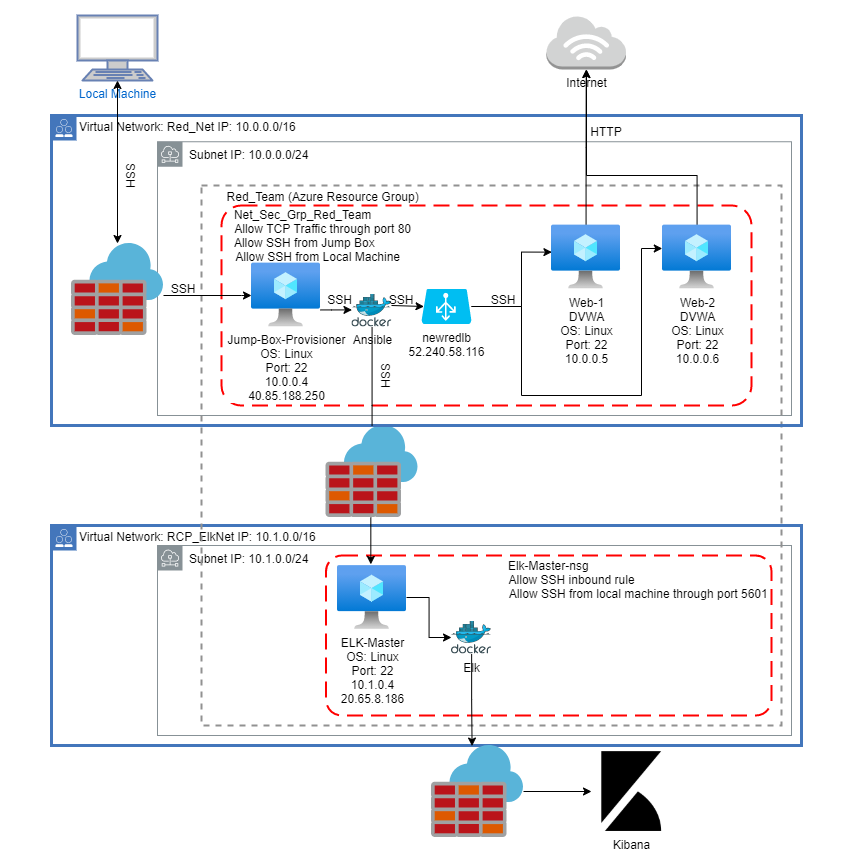

The diagram above was exported from draw.io. Its source (the exported page's mxGraphModel, read from the mxfile embedded in the PNG):
<mxGraphModel dx="2031" dy="1089" grid="1" gridSize="10" guides="1" tooltips="1" connect="1" arrows="1" fold="1" page="1" pageScale="1" pageWidth="850" pageHeight="1100" math="0" shadow="0">
  <root>
    <mxCell id="0" />
    <mxCell id="1" parent="0" />
    <mxCell id="a1E4VhadQrjZcttlNWCQ-14" value="&lt;font color=&quot;#000000&quot;&gt;Subnet IP: 10.0.0.0/24&lt;/font&gt;" style="outlineConnect=0;gradientColor=none;html=1;whiteSpace=wrap;fontSize=12;fontStyle=0;shape=mxgraph.aws4.group;grIcon=mxgraph.aws4.group_subnet;strokeColor=#879196;fillColor=none;verticalAlign=top;align=left;spacingLeft=30;fontColor=#879196;dashed=0;" parent="1" vertex="1">
      <mxGeometry x="156" y="265.25" width="634" height="273.75" as="geometry" />
    </mxCell>
    <mxCell id="0A43H05e9uyEVK0YUn4i-1" value="Virtual Network: RCP_ElkNet IP: 10.1.0.0/16" style="shape=mxgraph.ibm.box;prType=public;fontStyle=0;verticalAlign=top;align=left;spacingLeft=32;spacingTop=4;fillColor=none;rounded=0;whiteSpace=wrap;html=1;strokeColor=#4376BB;strokeWidth=3;dashed=0;container=1;spacing=-4;collapsible=0;expand=0;recursiveResize=0;" parent="1" vertex="1">
      <mxGeometry x="50" y="649" width="750" height="220" as="geometry" />
    </mxCell>
    <mxCell id="0A43H05e9uyEVK0YUn4i-3" value="&lt;font color=&quot;#000000&quot;&gt;Subnet IP: 10.1.0.0/24&lt;/font&gt;" style="outlineConnect=0;gradientColor=none;html=1;whiteSpace=wrap;fontSize=12;fontStyle=0;shape=mxgraph.aws4.group;grIcon=mxgraph.aws4.group_subnet;strokeColor=#879196;fillColor=none;verticalAlign=top;align=left;spacingLeft=30;fontColor=#879196;dashed=0;" parent="1" vertex="1">
      <mxGeometry x="156" y="669" width="634" height="190" as="geometry" />
    </mxCell>
    <mxCell id="a1E4VhadQrjZcttlNWCQ-16" value="Red_Team (Azure Resource Group)&amp;nbsp; &amp;nbsp; &amp;nbsp; &amp;nbsp; &amp;nbsp; &amp;nbsp; &amp;nbsp; &amp;nbsp; &amp;nbsp; &amp;nbsp; &amp;nbsp; &amp;nbsp; &amp;nbsp; &amp;nbsp; &amp;nbsp; &amp;nbsp; &amp;nbsp; &amp;nbsp; &amp;nbsp; &amp;nbsp; &amp;nbsp; &amp;nbsp; &amp;nbsp; &amp;nbsp; &amp;nbsp; &amp;nbsp; &amp;nbsp; &amp;nbsp; &amp;nbsp; &amp;nbsp; &amp;nbsp; &amp;nbsp; &amp;nbsp; &amp;nbsp; &amp;nbsp; &amp;nbsp; &amp;nbsp; &amp;nbsp; &amp;nbsp; &amp;nbsp; &amp;nbsp; &amp;nbsp; &amp;nbsp; &amp;nbsp; &amp;nbsp; &amp;nbsp; &amp;nbsp; &amp;nbsp; &amp;nbsp; &amp;nbsp; &amp;nbsp;" style="fontStyle=0;verticalAlign=top;align=center;spacingTop=-2;fillColor=none;rounded=0;whiteSpace=wrap;html=1;strokeColor=#919191;strokeWidth=2;dashed=1;container=1;collapsible=0;expand=0;recursiveResize=0;" parent="1" vertex="1">
      <mxGeometry x="200" y="309" width="580" height="540" as="geometry" />
    </mxCell>
    <mxCell id="0A43H05e9uyEVK0YUn4i-6" value="Elk" style="aspect=fixed;html=1;points=[];align=center;image;fontSize=12;image=img/lib/mscae/Docker.svg;" parent="a1E4VhadQrjZcttlNWCQ-16" vertex="1">
      <mxGeometry x="250" y="435.51" width="40.23" height="32.99" as="geometry" />
    </mxCell>
    <mxCell id="0A43H05e9uyEVK0YUn4i-14" value="" style="aspect=fixed;html=1;points=[];align=center;image;fontSize=12;image=img/lib/mscae/Azure_Firewall.svg;" parent="a1E4VhadQrjZcttlNWCQ-16" vertex="1">
      <mxGeometry x="124.5" y="240" width="92" height="92" as="geometry" />
    </mxCell>
    <mxCell id="0A43H05e9uyEVK0YUn4i-4" value="Elk-Master-nsg&#10;              Allow SSH inbound rule&#10;                                                      Allow SSH from local machine through port 5601&#10;&#10;&#10;&#10;&#10;&#10;&#10;&#10;" style="rounded=1;arcSize=10;dashed=1;strokeColor=#ff0000;fillColor=none;gradientColor=none;dashPattern=8 4;strokeWidth=2;" parent="1" vertex="1">
      <mxGeometry x="324.5" y="679" width="445.5" height="160" as="geometry" />
    </mxCell>
    <mxCell id="a1E4VhadQrjZcttlNWCQ-17" value="Virtual Network: Red_Net IP: 10.0.0.0/16" style="shape=mxgraph.ibm.box;prType=public;fontStyle=0;verticalAlign=top;align=left;spacingLeft=32;spacingTop=4;fillColor=none;rounded=0;whiteSpace=wrap;html=1;strokeColor=#4376BB;strokeWidth=3;dashed=0;container=1;spacing=-4;collapsible=0;expand=0;recursiveResize=0;" parent="1" vertex="1">
      <mxGeometry x="50" y="239" width="750" height="310" as="geometry" />
    </mxCell>
    <mxCell id="a1E4VhadQrjZcttlNWCQ-35" value="SSH" style="text;html=1;strokeColor=none;fillColor=none;align=center;verticalAlign=middle;whiteSpace=wrap;rounded=0;" parent="a1E4VhadQrjZcttlNWCQ-17" vertex="1">
      <mxGeometry x="112" y="162.99" width="40" height="20" as="geometry" />
    </mxCell>
    <mxCell id="a1E4VhadQrjZcttlNWCQ-19" value="Net_Sec_Grp_Red_Team                                                                                                              &#10;Allow TCP Traffic through port 80                                                                                                  &#10;Allow SSH from Jump Box                                                                                                             &#10;Allow SSH from Local Machine                                                                                                     &#10;&#10;&#10;&#10;&#10;&#10;&#10;&#10;&#10;&#10;" style="rounded=1;arcSize=10;dashed=1;strokeColor=#ff0000;fillColor=none;gradientColor=none;dashPattern=8 4;strokeWidth=2;" parent="1" vertex="1">
      <mxGeometry x="220" y="329" width="530" height="200" as="geometry" />
    </mxCell>
    <mxCell id="a1E4VhadQrjZcttlNWCQ-28" value="" style="edgeStyle=orthogonalEdgeStyle;rounded=0;orthogonalLoop=1;jettySize=auto;html=1;entryX=0.002;entryY=0.482;entryDx=0;entryDy=0;entryPerimeter=0;" parent="1" source="a1E4VhadQrjZcttlNWCQ-7" target="a1E4VhadQrjZcttlNWCQ-20" edge="1">
      <mxGeometry relative="1" as="geometry">
        <Array as="points">
          <mxPoint x="330" y="433" />
        </Array>
        <mxPoint x="340" y="401" as="targetPoint" />
      </mxGeometry>
    </mxCell>
    <mxCell id="a1E4VhadQrjZcttlNWCQ-7" value="Jump-Box-Provisioner&lt;br&gt;OS: Linux&lt;br&gt;Port: 22&lt;br&gt;10.0.0.4&lt;br&gt;40.85.188.250" style="aspect=fixed;html=1;points=[];align=center;image;fontSize=12;image=img/lib/azure2/compute/Virtual_Machine.svg;" parent="1" vertex="1">
      <mxGeometry x="250" y="386.49" width="69" height="64" as="geometry" />
    </mxCell>
    <mxCell id="a1E4VhadQrjZcttlNWCQ-43" style="edgeStyle=orthogonalEdgeStyle;rounded=0;orthogonalLoop=1;jettySize=auto;html=1;entryX=0.5;entryY=1;entryDx=0;entryDy=0;entryPerimeter=0;" parent="1" source="a1E4VhadQrjZcttlNWCQ-9" target="nmJC96ZNLo-nEZh75Sj--1" edge="1">
      <mxGeometry relative="1" as="geometry">
        <mxPoint x="590" y="179" as="targetPoint" />
        <Array as="points">
          <mxPoint x="696" y="299" />
          <mxPoint x="585" y="299" />
          <mxPoint x="585" y="193" />
        </Array>
      </mxGeometry>
    </mxCell>
    <mxCell id="a1E4VhadQrjZcttlNWCQ-9" value="Web-2&lt;br&gt;DVWA&lt;br&gt;OS: Linux&lt;br&gt;Port: 22&lt;br&gt;10.0.0.6" style="aspect=fixed;html=1;points=[];align=center;image;fontSize=12;image=img/lib/azure2/compute/Virtual_Machine.svg;" parent="1" vertex="1">
      <mxGeometry x="661" y="348.5" width="69" height="64" as="geometry" />
    </mxCell>
    <mxCell id="a1E4VhadQrjZcttlNWCQ-20" value="Ansible" style="aspect=fixed;html=1;points=[];align=center;image;fontSize=12;image=img/lib/mscae/Docker.svg;" parent="1" vertex="1">
      <mxGeometry x="350.39" y="417.5" width="40.23" height="32.99" as="geometry" />
    </mxCell>
    <mxCell id="0A43H05e9uyEVK0YUn4i-23" value="" style="edgeStyle=orthogonalEdgeStyle;rounded=0;orthogonalLoop=1;jettySize=auto;html=1;entryX=-0.003;entryY=0.367;entryDx=0;entryDy=0;entryPerimeter=0;" parent="1" source="a1E4VhadQrjZcttlNWCQ-10" target="a1E4VhadQrjZcttlNWCQ-9" edge="1">
      <mxGeometry relative="1" as="geometry">
        <Array as="points">
          <mxPoint x="520" y="430" />
          <mxPoint x="520" y="519" />
          <mxPoint x="640" y="519" />
          <mxPoint x="640" y="372" />
        </Array>
      </mxGeometry>
    </mxCell>
    <mxCell id="0A43H05e9uyEVK0YUn4i-24" style="edgeStyle=orthogonalEdgeStyle;rounded=0;orthogonalLoop=1;jettySize=auto;html=1;entryX=0.006;entryY=0.424;entryDx=0;entryDy=0;entryPerimeter=0;" parent="1" source="a1E4VhadQrjZcttlNWCQ-10" target="a1E4VhadQrjZcttlNWCQ-8" edge="1">
      <mxGeometry relative="1" as="geometry">
        <Array as="points">
          <mxPoint x="520" y="430" />
          <mxPoint x="520" y="376" />
        </Array>
      </mxGeometry>
    </mxCell>
    <mxCell id="a1E4VhadQrjZcttlNWCQ-10" value="newredlb&lt;br&gt;52.240.58.116" style="verticalLabelPosition=bottom;html=1;verticalAlign=top;align=center;strokeColor=none;fillColor=#00BEF2;shape=mxgraph.azure.azure_load_balancer;" parent="1" vertex="1">
      <mxGeometry x="420" y="412.5" width="50" height="35" as="geometry" />
    </mxCell>
    <mxCell id="a1E4VhadQrjZcttlNWCQ-27" value="" style="edgeStyle=orthogonalEdgeStyle;rounded=0;orthogonalLoop=1;jettySize=auto;html=1;" parent="1" source="a1E4VhadQrjZcttlNWCQ-26" target="a1E4VhadQrjZcttlNWCQ-7" edge="1">
      <mxGeometry relative="1" as="geometry">
        <mxPoint x="250" y="401" as="targetPoint" />
        <Array as="points">
          <mxPoint x="240" y="419" />
          <mxPoint x="240" y="419" />
        </Array>
      </mxGeometry>
    </mxCell>
    <mxCell id="a1E4VhadQrjZcttlNWCQ-26" value="" style="aspect=fixed;html=1;points=[];align=center;image;fontSize=12;image=img/lib/mscae/Azure_Firewall.svg;" parent="1" vertex="1">
      <mxGeometry x="70" y="367" width="92" height="92" as="geometry" />
    </mxCell>
    <mxCell id="a1E4VhadQrjZcttlNWCQ-33" value="Local Machine" style="fontColor=#0066CC;verticalAlign=top;verticalLabelPosition=bottom;labelPosition=center;align=center;html=1;outlineConnect=0;fillColor=#CCCCCC;strokeColor=#6881B3;gradientColor=none;gradientDirection=north;strokeWidth=2;shape=mxgraph.networks.terminal;" parent="1" vertex="1">
      <mxGeometry x="76" y="139" width="80" height="65" as="geometry" />
    </mxCell>
    <mxCell id="a1E4VhadQrjZcttlNWCQ-36" value="SSH" style="text;html=1;strokeColor=none;fillColor=none;align=center;verticalAlign=middle;whiteSpace=wrap;rounded=0;rotation=90;" parent="1" vertex="1">
      <mxGeometry x="110" y="289" width="40" height="20" as="geometry" />
    </mxCell>
    <mxCell id="a1E4VhadQrjZcttlNWCQ-37" value="SSH" style="text;html=1;strokeColor=none;fillColor=none;align=center;verticalAlign=middle;whiteSpace=wrap;rounded=0;" parent="1" vertex="1">
      <mxGeometry x="319" y="412.5" width="39" height="20" as="geometry" />
    </mxCell>
    <mxCell id="a1E4VhadQrjZcttlNWCQ-42" value="" style="edgeStyle=orthogonalEdgeStyle;rounded=0;orthogonalLoop=1;jettySize=auto;html=1;" parent="1" source="a1E4VhadQrjZcttlNWCQ-8" target="nmJC96ZNLo-nEZh75Sj--1" edge="1">
      <mxGeometry relative="1" as="geometry">
        <mxPoint x="590" y="179" as="targetPoint" />
        <Array as="points" />
      </mxGeometry>
    </mxCell>
    <mxCell id="a1E4VhadQrjZcttlNWCQ-8" value="Web-1&lt;br&gt;DVWA&lt;br&gt;OS: Linux&lt;br&gt;Port: 22&lt;br&gt;10.0.0.5" style="aspect=fixed;html=1;points=[];align=center;image;fontSize=12;image=img/lib/azure2/compute/Virtual_Machine.svg;" parent="1" vertex="1">
      <mxGeometry x="550" y="348.5" width="69" height="64" as="geometry" />
    </mxCell>
    <mxCell id="a1E4VhadQrjZcttlNWCQ-44" value="" style="endArrow=classic;startArrow=classic;html=1;entryX=0.5;entryY=1;entryDx=0;entryDy=0;entryPerimeter=0;" parent="1" source="a1E4VhadQrjZcttlNWCQ-26" target="a1E4VhadQrjZcttlNWCQ-33" edge="1">
      <mxGeometry width="50" height="50" relative="1" as="geometry">
        <mxPoint x="170" y="279" as="sourcePoint" />
        <mxPoint x="220" y="229" as="targetPoint" />
      </mxGeometry>
    </mxCell>
    <mxCell id="a1E4VhadQrjZcttlNWCQ-45" value="SSH" style="text;html=1;strokeColor=none;fillColor=none;align=center;verticalAlign=middle;whiteSpace=wrap;rounded=0;" parent="1" vertex="1">
      <mxGeometry x="482" y="412.5" width="40" height="20" as="geometry" />
    </mxCell>
    <mxCell id="a1E4VhadQrjZcttlNWCQ-46" value="HTTP" style="text;html=1;strokeColor=none;fillColor=none;align=center;verticalAlign=middle;whiteSpace=wrap;rounded=0;" parent="1" vertex="1">
      <mxGeometry x="584.5" y="245.25" width="40" height="20" as="geometry" />
    </mxCell>
    <mxCell id="0A43H05e9uyEVK0YUn4i-11" value="" style="edgeStyle=orthogonalEdgeStyle;rounded=0;orthogonalLoop=1;jettySize=auto;html=1;" parent="1" source="0A43H05e9uyEVK0YUn4i-5" target="0A43H05e9uyEVK0YUn4i-6" edge="1">
      <mxGeometry relative="1" as="geometry" />
    </mxCell>
    <mxCell id="0A43H05e9uyEVK0YUn4i-5" value="ELK-Master&lt;br&gt;OS: Linux&lt;br&gt;Port: 22&lt;br&gt;10.1.0.4&lt;br&gt;20.65.8.186" style="aspect=fixed;html=1;points=[];align=center;image;fontSize=12;image=img/lib/azure2/compute/Virtual_Machine.svg;" parent="1" vertex="1">
      <mxGeometry x="336" y="689" width="69" height="64" as="geometry" />
    </mxCell>
    <mxCell id="0A43H05e9uyEVK0YUn4i-7" value="" style="edgeStyle=orthogonalEdgeStyle;rounded=0;orthogonalLoop=1;jettySize=auto;html=1;entryX=0.05;entryY=0.5;entryDx=0;entryDy=0;entryPerimeter=0;" parent="1" target="a1E4VhadQrjZcttlNWCQ-10" edge="1">
      <mxGeometry relative="1" as="geometry">
        <Array as="points">
          <mxPoint x="390" y="430" />
        </Array>
        <mxPoint x="390" y="429" as="sourcePoint" />
        <mxPoint x="421.31046000000003" y="400.9511800000001" as="targetPoint" />
      </mxGeometry>
    </mxCell>
    <mxCell id="0A43H05e9uyEVK0YUn4i-8" value="SSH" style="text;html=1;strokeColor=none;fillColor=none;align=center;verticalAlign=middle;whiteSpace=wrap;rounded=0;" parent="1" vertex="1">
      <mxGeometry x="380" y="412.5" width="40" height="20" as="geometry" />
    </mxCell>
    <mxCell id="0A43H05e9uyEVK0YUn4i-9" value="" style="edgeStyle=orthogonalEdgeStyle;rounded=0;orthogonalLoop=1;jettySize=auto;html=1;startArrow=none;entryX=0.483;entryY=-0.018;entryDx=0;entryDy=0;entryPerimeter=0;" parent="1" source="0A43H05e9uyEVK0YUn4i-14" target="0A43H05e9uyEVK0YUn4i-5" edge="1">
      <mxGeometry relative="1" as="geometry">
        <mxPoint x="371" y="669" as="targetPoint" />
        <Array as="points">
          <mxPoint x="369" y="629" />
          <mxPoint x="369" y="629" />
        </Array>
        <mxPoint x="372" y="449" as="sourcePoint" />
      </mxGeometry>
    </mxCell>
    <mxCell id="0A43H05e9uyEVK0YUn4i-15" value="" style="edgeStyle=orthogonalEdgeStyle;rounded=0;orthogonalLoop=1;jettySize=auto;html=1;startArrow=none;endArrow=none;" parent="1" source="a1E4VhadQrjZcttlNWCQ-20" target="0A43H05e9uyEVK0YUn4i-14" edge="1">
      <mxGeometry relative="1" as="geometry">
        <mxPoint x="369.327" y="687.848" as="targetPoint" />
        <Array as="points">
          <mxPoint x="370" y="529" />
          <mxPoint x="371" y="529" />
        </Array>
        <mxPoint x="369" y="418.5" as="sourcePoint" />
      </mxGeometry>
    </mxCell>
    <mxCell id="0A43H05e9uyEVK0YUn4i-17" value="" style="edgeStyle=orthogonalEdgeStyle;rounded=0;orthogonalLoop=1;jettySize=auto;html=1;entryX=0.441;entryY=0.006;entryDx=0;entryDy=0;entryPerimeter=0;" parent="1" source="0A43H05e9uyEVK0YUn4i-6" target="0A43H05e9uyEVK0YUn4i-18" edge="1">
      <mxGeometry relative="1" as="geometry">
        <mxPoint x="470" y="879" as="targetPoint" />
      </mxGeometry>
    </mxCell>
    <mxCell id="0A43H05e9uyEVK0YUn4i-19" value="" style="edgeStyle=orthogonalEdgeStyle;rounded=0;orthogonalLoop=1;jettySize=auto;html=1;entryX=0;entryY=0.5;entryDx=0;entryDy=0;" parent="1" source="0A43H05e9uyEVK0YUn4i-18" target="0A43H05e9uyEVK0YUn4i-20" edge="1">
      <mxGeometry relative="1" as="geometry">
        <mxPoint x="580.0050000000001" y="939" as="targetPoint" />
      </mxGeometry>
    </mxCell>
    <mxCell id="0A43H05e9uyEVK0YUn4i-18" value="" style="aspect=fixed;html=1;points=[];align=center;image;fontSize=12;image=img/lib/mscae/Azure_Firewall.svg;" parent="1" vertex="1">
      <mxGeometry x="430" y="869" width="92" height="92" as="geometry" />
    </mxCell>
    <mxCell id="0A43H05e9uyEVK0YUn4i-20" value="Kibana" style="shape=image;html=1;verticalAlign=top;verticalLabelPosition=bottom;labelBackgroundColor=#ffffff;imageAspect=0;aspect=fixed;image=https://cdn4.iconfinder.com/data/icons/logos-brands-5/24/kibana-128.png" parent="1" vertex="1">
      <mxGeometry x="590" y="875" width="80" height="80" as="geometry" />
    </mxCell>
    <mxCell id="0A43H05e9uyEVK0YUn4i-26" value="SSH" style="text;html=1;strokeColor=none;fillColor=none;align=center;verticalAlign=middle;whiteSpace=wrap;rounded=0;rotation=90;" parent="1" vertex="1">
      <mxGeometry x="365" y="489" width="40" height="20" as="geometry" />
    </mxCell>
    <mxCell id="nmJC96ZNLo-nEZh75Sj--1" value="Internet" style="outlineConnect=0;dashed=0;verticalLabelPosition=bottom;verticalAlign=top;align=center;html=1;shape=mxgraph.aws3.internet_3;fillColor=#D2D3D3;gradientColor=none;" parent="1" vertex="1">
      <mxGeometry x="545" y="139" width="79.5" height="54" as="geometry" />
    </mxCell>
  </root>
</mxGraphModel>